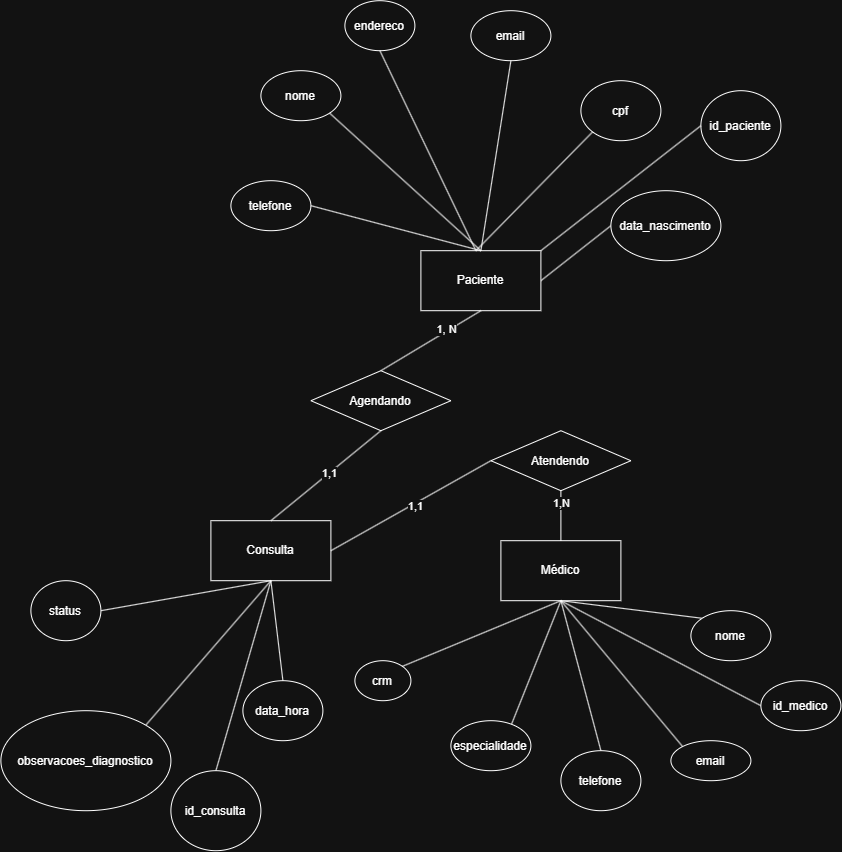

The diagram above was exported from draw.io. Its source (the exported page's mxGraphModel, read from the mxfile embedded in the PNG):
<mxGraphModel dx="1703" dy="2166" grid="1" gridSize="10" guides="1" tooltips="1" connect="1" arrows="1" fold="1" page="1" pageScale="1" pageWidth="827" pageHeight="1169" math="0" shadow="0">
  <root>
    <mxCell id="0" />
    <mxCell id="1" parent="0" />
    <mxCell id="uR03IverA73qwUSbvakM-1" parent="1" style="rounded=0;whiteSpace=wrap;html=1;" value="Consulta" vertex="1">
      <mxGeometry height="60" width="120" x="270" y="240" as="geometry" />
    </mxCell>
    <mxCell id="uR03IverA73qwUSbvakM-18" edge="1" parent="1" source="uR03IverA73qwUSbvakM-2" style="rounded=0;orthogonalLoop=1;jettySize=auto;html=1;exitX=1;exitY=0.5;exitDx=0;exitDy=0;entryX=0;entryY=0.5;entryDx=0;entryDy=0;endArrow=none;endFill=0;" target="uR03IverA73qwUSbvakM-15">
      <mxGeometry relative="1" as="geometry" />
    </mxCell>
    <mxCell id="uR03IverA73qwUSbvakM-2" parent="1" style="rounded=0;whiteSpace=wrap;html=1;" value="Paciente" vertex="1">
      <mxGeometry height="60" width="120" x="480" y="-30" as="geometry" />
    </mxCell>
    <mxCell id="uR03IverA73qwUSbvakM-25" edge="1" parent="1" source="uR03IverA73qwUSbvakM-3" style="rounded=0;orthogonalLoop=1;jettySize=auto;html=1;exitX=0.5;exitY=1;exitDx=0;exitDy=0;entryX=0;entryY=0;entryDx=0;entryDy=0;endArrow=none;endFill=0;" target="uR03IverA73qwUSbvakM-24">
      <mxGeometry relative="1" as="geometry" />
    </mxCell>
    <mxCell id="uR03IverA73qwUSbvakM-3" parent="1" style="rounded=0;whiteSpace=wrap;html=1;" value="Médico" vertex="1">
      <mxGeometry height="60" width="120" x="560" y="260" as="geometry" />
    </mxCell>
    <mxCell id="uR03IverA73qwUSbvakM-8" edge="1" parent="1" source="uR03IverA73qwUSbvakM-4" style="rounded=0;orthogonalLoop=1;jettySize=auto;html=1;exitX=0.5;exitY=1;exitDx=0;exitDy=0;entryX=0.5;entryY=0;entryDx=0;entryDy=0;endArrow=none;endFill=0;" target="uR03IverA73qwUSbvakM-1">
      <mxGeometry relative="1" as="geometry" />
    </mxCell>
    <mxCell id="uR03IverA73qwUSbvakM-61" connectable="0" parent="uR03IverA73qwUSbvakM-8" style="edgeLabel;html=1;align=center;verticalAlign=middle;resizable=0;points=[];" value="1,1" vertex="1">
      <mxGeometry relative="1" x="-0.0584" as="geometry">
        <mxPoint as="offset" />
      </mxGeometry>
    </mxCell>
    <mxCell id="uR03IverA73qwUSbvakM-9" edge="1" parent="1" source="uR03IverA73qwUSbvakM-4" style="rounded=0;orthogonalLoop=1;jettySize=auto;html=1;exitX=0.5;exitY=0;exitDx=0;exitDy=0;entryX=0.5;entryY=1;entryDx=0;entryDy=0;endArrow=none;endFill=0;" target="uR03IverA73qwUSbvakM-2">
      <mxGeometry relative="1" as="geometry" />
    </mxCell>
    <mxCell id="uR03IverA73qwUSbvakM-60" connectable="0" parent="uR03IverA73qwUSbvakM-9" style="edgeLabel;html=1;align=center;verticalAlign=middle;resizable=0;points=[];" value="1, N" vertex="1">
      <mxGeometry relative="1" x="0.3305" y="2" as="geometry">
        <mxPoint y="-1" as="offset" />
      </mxGeometry>
    </mxCell>
    <mxCell id="uR03IverA73qwUSbvakM-4" parent="1" style="rhombus;whiteSpace=wrap;html=1;shapeInside=1;" value="Agendando" vertex="1">
      <mxGeometry height="60" width="140" x="370" y="90" as="geometry" />
    </mxCell>
    <mxCell id="uR03IverA73qwUSbvakM-10" edge="1" parent="1" source="uR03IverA73qwUSbvakM-3" style="rounded=0;orthogonalLoop=1;jettySize=auto;html=1;exitX=0.5;exitY=0;exitDx=0;exitDy=0;entryX=0.5;entryY=1;entryDx=0;entryDy=0;endArrow=none;endFill=0;" target="uR03IverA73qwUSbvakM-5">
      <mxGeometry relative="1" as="geometry">
        <mxPoint x="720" y="250" as="sourcePoint" />
        <mxPoint x="610" y="180" as="targetPoint" />
      </mxGeometry>
    </mxCell>
    <mxCell id="uR03IverA73qwUSbvakM-63" connectable="0" parent="uR03IverA73qwUSbvakM-10" style="edgeLabel;html=1;align=center;verticalAlign=middle;resizable=0;points=[];" value="1,N" vertex="1">
      <mxGeometry relative="1" x="0.5098" as="geometry">
        <mxPoint y="-1" as="offset" />
      </mxGeometry>
    </mxCell>
    <mxCell id="uR03IverA73qwUSbvakM-51" edge="1" parent="1" source="uR03IverA73qwUSbvakM-5" style="rounded=0;orthogonalLoop=1;jettySize=auto;html=1;exitX=0;exitY=0.5;exitDx=0;exitDy=0;entryX=1;entryY=0.5;entryDx=0;entryDy=0;endArrow=none;endFill=0;" target="uR03IverA73qwUSbvakM-1">
      <mxGeometry relative="1" as="geometry" />
    </mxCell>
    <mxCell id="uR03IverA73qwUSbvakM-62" connectable="0" parent="uR03IverA73qwUSbvakM-51" style="edgeLabel;html=1;align=center;verticalAlign=middle;resizable=0;points=[];" value="1,1" vertex="1">
      <mxGeometry relative="1" x="-0.0357" y="2" as="geometry">
        <mxPoint as="offset" />
      </mxGeometry>
    </mxCell>
    <mxCell id="uR03IverA73qwUSbvakM-5" parent="1" style="rhombus;whiteSpace=wrap;html=1;shapeInside=1;" value="Atendendo" vertex="1">
      <mxGeometry height="60" width="140" x="550" y="150" as="geometry" />
    </mxCell>
    <mxCell id="uR03IverA73qwUSbvakM-11" parent="1" style="ellipse;whiteSpace=wrap;html=1;shapeInside=1;" value="telefone" vertex="1">
      <mxGeometry height="50" width="80" x="290" y="-100" as="geometry" />
    </mxCell>
    <mxCell id="uR03IverA73qwUSbvakM-13" parent="1" style="ellipse;whiteSpace=wrap;html=1;shapeInside=1;" value="nome" vertex="1">
      <mxGeometry height="50" width="80" x="320" y="-210" as="geometry" />
    </mxCell>
    <mxCell id="uR03IverA73qwUSbvakM-14" parent="1" style="ellipse;whiteSpace=wrap;html=1;shapeInside=1;" value="cpf" vertex="1">
      <mxGeometry height="60" width="80" x="640" y="-200" as="geometry" />
    </mxCell>
    <mxCell id="uR03IverA73qwUSbvakM-15" parent="1" style="ellipse;whiteSpace=wrap;html=1;shapeInside=1;" value="data_nascimento" vertex="1">
      <mxGeometry height="70" width="110" x="670" y="-90" as="geometry" />
    </mxCell>
    <mxCell id="uR03IverA73qwUSbvakM-16" parent="1" style="ellipse;whiteSpace=wrap;html=1;shapeInside=1;" value="email" vertex="1">
      <mxGeometry height="50" width="80" x="530" y="-270" as="geometry" />
    </mxCell>
    <mxCell id="uR03IverA73qwUSbvakM-17" parent="1" style="ellipse;whiteSpace=wrap;html=1;shapeInside=1;" value="endereco" vertex="1">
      <mxGeometry height="50" width="70" x="404" y="-280" as="geometry" />
    </mxCell>
    <mxCell id="uR03IverA73qwUSbvakM-19" edge="1" parent="1" style="rounded=0;orthogonalLoop=1;jettySize=auto;html=1;exitX=1;exitY=0.5;exitDx=0;exitDy=0;entryX=0.5;entryY=1;entryDx=0;entryDy=0;endArrow=none;endFill=0;" target="uR03IverA73qwUSbvakM-17">
      <mxGeometry relative="1" as="geometry">
        <mxPoint x="535" y="-30" as="sourcePoint" />
        <mxPoint x="605" y="-65" as="targetPoint" />
      </mxGeometry>
    </mxCell>
    <mxCell id="uR03IverA73qwUSbvakM-20" edge="1" parent="1" source="uR03IverA73qwUSbvakM-2" style="rounded=0;orthogonalLoop=1;jettySize=auto;html=1;exitX=0.5;exitY=0;exitDx=0;exitDy=0;endArrow=none;endFill=0;entryX=1;entryY=1;entryDx=0;entryDy=0;" target="uR03IverA73qwUSbvakM-13">
      <mxGeometry relative="1" as="geometry">
        <mxPoint x="600" y="-85" as="sourcePoint" />
        <mxPoint x="380" y="-140" as="targetPoint" />
      </mxGeometry>
    </mxCell>
    <mxCell id="uR03IverA73qwUSbvakM-21" edge="1" parent="1" source="uR03IverA73qwUSbvakM-2" style="rounded=0;orthogonalLoop=1;jettySize=auto;html=1;exitX=0.5;exitY=0;exitDx=0;exitDy=0;endArrow=none;endFill=0;entryX=1;entryY=0.5;entryDx=0;entryDy=0;" target="uR03IverA73qwUSbvakM-11">
      <mxGeometry relative="1" as="geometry">
        <mxPoint x="550" y="-30" as="sourcePoint" />
        <mxPoint x="370" y="-105" as="targetPoint" />
      </mxGeometry>
    </mxCell>
    <mxCell id="uR03IverA73qwUSbvakM-22" edge="1" parent="1" style="rounded=0;orthogonalLoop=1;jettySize=auto;html=1;exitX=1;exitY=0.5;exitDx=0;exitDy=0;entryX=0;entryY=1;entryDx=0;entryDy=0;endArrow=none;endFill=0;" target="uR03IverA73qwUSbvakM-14">
      <mxGeometry relative="1" as="geometry">
        <mxPoint x="535" y="-30" as="sourcePoint" />
        <mxPoint x="605" y="-65" as="targetPoint" />
      </mxGeometry>
    </mxCell>
    <mxCell id="uR03IverA73qwUSbvakM-23" edge="1" parent="1" source="uR03IverA73qwUSbvakM-2" style="rounded=0;orthogonalLoop=1;jettySize=auto;html=1;exitX=0.5;exitY=0;exitDx=0;exitDy=0;entryX=0.5;entryY=1;entryDx=0;entryDy=0;endArrow=none;endFill=0;" target="uR03IverA73qwUSbvakM-16">
      <mxGeometry relative="1" as="geometry">
        <mxPoint x="660" y="-115" as="sourcePoint" />
        <mxPoint x="730" y="-150" as="targetPoint" />
      </mxGeometry>
    </mxCell>
    <mxCell id="uR03IverA73qwUSbvakM-24" parent="1" style="ellipse;whiteSpace=wrap;html=1;shapeInside=1;" value="nome" vertex="1">
      <mxGeometry height="50" width="80" x="750" y="330" as="geometry" />
    </mxCell>
    <mxCell id="uR03IverA73qwUSbvakM-26" edge="1" parent="1" source="uR03IverA73qwUSbvakM-3" style="rounded=0;orthogonalLoop=1;jettySize=auto;html=1;exitX=0.5;exitY=1;exitDx=0;exitDy=0;entryX=0.5;entryY=0;entryDx=0;entryDy=0;endArrow=none;endFill=0;" target="uR03IverA73qwUSbvakM-27">
      <mxGeometry relative="1" as="geometry">
        <mxPoint x="590" y="400" as="sourcePoint" />
      </mxGeometry>
    </mxCell>
    <mxCell id="uR03IverA73qwUSbvakM-27" parent="1" style="ellipse;whiteSpace=wrap;html=1;shapeInside=1;" value="telefone" vertex="1">
      <mxGeometry height="60" width="80" x="620" y="470" as="geometry" />
    </mxCell>
    <mxCell id="uR03IverA73qwUSbvakM-28" edge="1" parent="1" source="uR03IverA73qwUSbvakM-3" style="rounded=0;orthogonalLoop=1;jettySize=auto;html=1;exitX=0.5;exitY=1;exitDx=0;exitDy=0;entryX=1;entryY=0;entryDx=0;entryDy=0;endArrow=none;endFill=0;" target="uR03IverA73qwUSbvakM-29">
      <mxGeometry relative="1" as="geometry">
        <mxPoint x="590" y="400" as="sourcePoint" />
      </mxGeometry>
    </mxCell>
    <mxCell id="uR03IverA73qwUSbvakM-29" parent="1" style="ellipse;whiteSpace=wrap;html=1;shapeInside=1;" value="crm" vertex="1">
      <mxGeometry height="40" width="56" x="414" y="380" as="geometry" />
    </mxCell>
    <mxCell id="uR03IverA73qwUSbvakM-30" edge="1" parent="1" source="uR03IverA73qwUSbvakM-3" style="rounded=0;orthogonalLoop=1;jettySize=auto;html=1;exitX=0.5;exitY=1;exitDx=0;exitDy=0;entryX=0;entryY=0;entryDx=0;entryDy=0;endArrow=none;endFill=0;" target="uR03IverA73qwUSbvakM-31">
      <mxGeometry relative="1" as="geometry">
        <mxPoint x="680" y="400" as="sourcePoint" />
      </mxGeometry>
    </mxCell>
    <mxCell id="uR03IverA73qwUSbvakM-31" parent="1" style="ellipse;whiteSpace=wrap;html=1;shapeInside=1;" value="&lt;span style=&quot;background-color: transparent; color: light-dark(rgb(0, 0, 0), rgb(255, 255, 255));&quot;&gt;email&lt;/span&gt;" vertex="1">
      <mxGeometry height="40" width="80" x="730" y="460" as="geometry" />
    </mxCell>
    <mxCell id="uR03IverA73qwUSbvakM-32" edge="1" parent="1" source="uR03IverA73qwUSbvakM-3" style="rounded=0;orthogonalLoop=1;jettySize=auto;html=1;exitX=0.5;exitY=1;exitDx=0;exitDy=0;entryX=0.754;entryY=0.086;entryDx=0;entryDy=0;endArrow=none;endFill=0;entryPerimeter=0;" target="uR03IverA73qwUSbvakM-33">
      <mxGeometry relative="1" as="geometry">
        <mxPoint x="420" y="400" as="sourcePoint" />
      </mxGeometry>
    </mxCell>
    <mxCell id="uR03IverA73qwUSbvakM-33" parent="1" style="ellipse;whiteSpace=wrap;html=1;shapeInside=1;" value="especialidade" vertex="1">
      <mxGeometry height="50" width="80" x="510" y="440" as="geometry" />
    </mxCell>
    <mxCell id="uR03IverA73qwUSbvakM-37" edge="1" parent="1" source="uR03IverA73qwUSbvakM-38" style="rounded=0;orthogonalLoop=1;jettySize=auto;html=1;exitX=0.5;exitY=0;exitDx=0;exitDy=0;entryX=0.5;entryY=1;entryDx=0;entryDy=0;endArrow=none;endFill=0;" target="uR03IverA73qwUSbvakM-1">
      <mxGeometry relative="1" as="geometry">
        <mxPoint x="440" y="330" as="targetPoint" />
      </mxGeometry>
    </mxCell>
    <mxCell id="uR03IverA73qwUSbvakM-38" parent="1" style="ellipse;whiteSpace=wrap;html=1;shapeInside=1;" value="data_hora" vertex="1">
      <mxGeometry height="60" width="80" x="302" y="400" as="geometry" />
    </mxCell>
    <mxCell id="uR03IverA73qwUSbvakM-39" edge="1" parent="1" source="uR03IverA73qwUSbvakM-40" style="rounded=0;orthogonalLoop=1;jettySize=auto;html=1;exitX=1;exitY=0.5;exitDx=0;exitDy=0;entryX=0.5;entryY=1;entryDx=0;entryDy=0;endArrow=none;endFill=0;" target="uR03IverA73qwUSbvakM-1">
      <mxGeometry relative="1" as="geometry">
        <mxPoint x="440" y="330" as="targetPoint" />
      </mxGeometry>
    </mxCell>
    <mxCell id="uR03IverA73qwUSbvakM-40" parent="1" style="ellipse;whiteSpace=wrap;html=1;shapeInside=1;" value="status" vertex="1">
      <mxGeometry height="60" width="70" x="90" y="300" as="geometry" />
    </mxCell>
    <mxCell id="uR03IverA73qwUSbvakM-41" edge="1" parent="1" source="uR03IverA73qwUSbvakM-42" style="rounded=0;orthogonalLoop=1;jettySize=auto;html=1;exitX=1;exitY=0;exitDx=0;exitDy=0;entryX=0.5;entryY=1;entryDx=0;entryDy=0;endArrow=none;endFill=0;" target="uR03IverA73qwUSbvakM-1">
      <mxGeometry relative="1" as="geometry">
        <mxPoint x="440" y="330" as="targetPoint" />
      </mxGeometry>
    </mxCell>
    <mxCell id="uR03IverA73qwUSbvakM-42" parent="1" style="ellipse;whiteSpace=wrap;html=1;shapeInside=1;" value="observacoes_diagnostico" vertex="1">
      <mxGeometry height="100" width="170" x="60" y="430" as="geometry" />
    </mxCell>
    <mxCell id="uR03IverA73qwUSbvakM-52" edge="1" parent="1" source="uR03IverA73qwUSbvakM-53" style="rounded=0;orthogonalLoop=1;jettySize=auto;html=1;exitX=0.5;exitY=0;exitDx=0;exitDy=0;endArrow=none;endFill=0;entryX=0.5;entryY=1;entryDx=0;entryDy=0;" target="uR03IverA73qwUSbvakM-1">
      <mxGeometry relative="1" as="geometry">
        <mxPoint x="320" y="310" as="targetPoint" />
      </mxGeometry>
    </mxCell>
    <mxCell id="uR03IverA73qwUSbvakM-53" parent="1" style="ellipse;whiteSpace=wrap;html=1;shapeInside=1;" value="id_consulta" vertex="1">
      <mxGeometry height="80" width="90" x="230" y="490" as="geometry" />
    </mxCell>
    <mxCell id="uR03IverA73qwUSbvakM-54" edge="1" parent="1" source="uR03IverA73qwUSbvakM-3" style="rounded=0;orthogonalLoop=1;jettySize=auto;html=1;exitX=0.5;exitY=1;exitDx=0;exitDy=0;entryX=0;entryY=0.5;entryDx=0;entryDy=0;endArrow=none;endFill=0;" target="uR03IverA73qwUSbvakM-55">
      <mxGeometry relative="1" as="geometry">
        <mxPoint x="710" y="400" as="sourcePoint" />
      </mxGeometry>
    </mxCell>
    <mxCell id="uR03IverA73qwUSbvakM-55" parent="1" style="ellipse;whiteSpace=wrap;html=1;shapeInside=1;" value="id_medico" vertex="1">
      <mxGeometry height="50" width="80" x="820" y="400" as="geometry" />
    </mxCell>
    <mxCell id="uR03IverA73qwUSbvakM-58" parent="1" style="ellipse;whiteSpace=wrap;html=1;shapeInside=1;" value="id_paciente" vertex="1">
      <mxGeometry height="70" width="80" x="760" y="-190" as="geometry" />
    </mxCell>
    <mxCell id="uR03IverA73qwUSbvakM-59" edge="1" parent="1" source="uR03IverA73qwUSbvakM-2" style="rounded=0;orthogonalLoop=1;jettySize=auto;html=1;exitX=1;exitY=0;exitDx=0;exitDy=0;entryX=0;entryY=0.5;entryDx=0;entryDy=0;endArrow=none;endFill=0;" target="uR03IverA73qwUSbvakM-58">
      <mxGeometry relative="1" as="geometry">
        <mxPoint x="700" y="-110" as="sourcePoint" />
      </mxGeometry>
    </mxCell>
  </root>
</mxGraphModel>